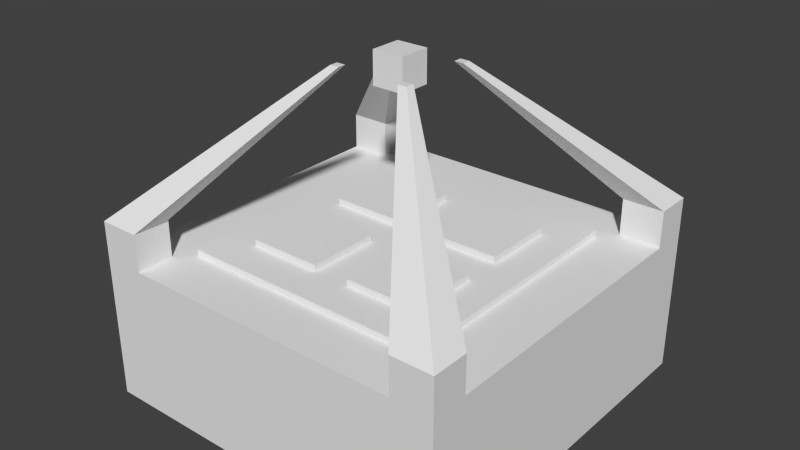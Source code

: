# Source: engine.blend  (saved by Blender 2.66.1; exported with 4.5.12 LTS)
import bpy
from mathutils import Matrix  # noqa: F401  (used for matrix-valued properties, if any)

bpy.ops.wm.read_factory_settings(use_empty=True)
scene = bpy.context.scene
scene.name = 'Scene'

# ---- collections
col_collection_1 = bpy.data.collections.new('Collection 1'); scene.collection.children.link(col_collection_1)

# ---- world
world_world = bpy.data.worlds.new('World'); scene.world = world_world
world_world.color = (0.05088, 0.05088, 0.05088)
world_world.use_sun_shadow = False
world_world.sun_shadow_jitter_overblur = 0.0
world_world.cycles.sampling_method = 'MANUAL'
world_world.cycles.sample_map_resolution = 256

# ---- meshes
me_rune3 = bpy.data.meshes.new('Rune3')
me_rune3.from_pydata([(0.05, 0.05, -0.09338), (0.05, 0.25, -0.09338), (0.25, 0.25, -0.09338), (0.25, 0.05, -0.09338), (0.05, 0.05, -0.07338), (0.05, 0.25, -0.07338), (0.25, 0.25, -0.07338), (0.25, 0.05, -0.07338)], [], [(4, 5, 1, 0), (5, 6, 2, 1), (6, 7, 3, 2), (7, 4, 0, 3), (0, 1, 2, 3), (7, 6, 5, 4)])
me_rune3.use_remesh_preserve_volume = False
me_rune3.use_remesh_preserve_attributes = False
me_rune3.use_mirror_vertex_groups = False
me_rune3.update()
me_rune2 = bpy.data.meshes.new('Rune2')
me_rune2.from_pydata([(0.05, 0.05, -0.09294), (0.05, 0.25, -0.09294), (0.25, 0.25, -0.09294), (0.25, 0.05, -0.09294), (0.05, 0.05, -0.07294), (0.05, 0.25, -0.07294), (0.25, 0.25, -0.07294), (0.25, 0.05, -0.07294)], [], [(4, 5, 1, 0), (5, 6, 2, 1), (6, 7, 3, 2), (7, 4, 0, 3), (0, 1, 2, 3), (7, 6, 5, 4)])
me_rune2.use_remesh_preserve_volume = False
me_rune2.use_remesh_preserve_attributes = False
me_rune2.use_mirror_vertex_groups = False
me_rune2.update()
me_rune1 = bpy.data.meshes.new('Rune1')
me_rune1.from_pydata([(0.05, 0.05, -0.9349), (0.05, 0.25, -0.9349), (0.25, 0.25, -0.9349), (0.25, 0.05, -0.9349), (0.05, 0.05, -0.7349), (0.05, 0.25, -0.7349), (0.25, 0.25, -0.7349), (0.25, 0.05, -0.7349)], [], [(4, 5, 1, 0), (5, 6, 2, 1), (6, 7, 3, 2), (7, 4, 0, 3), (0, 1, 2, 3), (7, 6, 5, 4)])
me_rune1.use_remesh_preserve_volume = False
me_rune1.use_remesh_preserve_attributes = False
me_rune1.use_mirror_vertex_groups = False
me_rune1.update()
me_rune0 = bpy.data.meshes.new('Rune0')
me_rune0.from_pydata([(0.05, 0.05, -0.9294), (0.05, 0.25, -0.9294), (0.25, 0.25, -0.9294), (0.25, 0.05, -0.9294), (0.05, 0.05, -0.7294), (0.05, 0.25, -0.7294), (0.25, 0.25, -0.7294), (0.25, 0.05, -0.7294)], [], [(4, 5, 1, 0), (5, 6, 2, 1), (6, 7, 3, 2), (7, 4, 0, 3), (0, 1, 2, 3), (7, 6, 5, 4)])
me_rune0.use_remesh_preserve_volume = False
me_rune0.use_remesh_preserve_attributes = False
me_rune0.use_mirror_vertex_groups = False
me_rune0.update()
me_focus = bpy.data.meshes.new('Focus')
me_focus.from_pydata([(-0.04383, -0.04383, 0.3119), (-0.04383, 0.04383, 0.3119), (0.04383, 0.04383, 0.3119), (0.04383, -0.04383, 0.3119), (-0.04383, -0.04383, 0.3995), (-0.04383, 0.04383, 0.3995), (0.04383, 0.04383, 0.3995), (0.04383, -0.04383, 0.3995)], [], [(4, 5, 1, 0), (5, 6, 2, 1), (6, 7, 3, 2), (7, 4, 0, 3), (0, 1, 2, 3), (7, 6, 5, 4)])
me_focus.use_remesh_preserve_volume = False
me_focus.use_remesh_preserve_attributes = False
me_focus.use_mirror_vertex_groups = False
me_focus.update()
me_engine = bpy.data.meshes.new('Engine')
me_engine.from_pydata([(-0.5, -0.5, -0.5), (-0.5, 0.5, -0.5), (0.5, 0.5, -0.5), (0.5, -0.5, -0.5), (-0.5, -0.5, -0.1076), (-0.5, 0.5, -0.1076), (0.5, 0.5, -0.1076), (0.5, -0.5, -0.1076), (-0.3877, 0.5, -0.1076), (0.3877, 0.5, -0.1076), (0.3877, 0.5, -0.5), (-0.3877, 0.5, -0.5), (0.3877, -0.5, -0.1076), (-0.3877, -0.5, -0.1076), (-0.3877, -0.5, -0.5), (0.3877, -0.5, -0.5), (-0.5, -0.3984, -0.1076), (-0.5, 0.3984, -0.1076), (-0.5, 0.3984, -0.5), (-0.5, -0.3984, -0.5), (0.5, 0.3984, -0.1076), (0.5, -0.3984, -0.1076), (0.5, -0.3984, -0.5), (0.5, 0.3984, -0.5), (-0.3877, 0.3984, -0.5), (-0.3877, -0.3984, -0.5), (0.3877, 0.3984, -0.5), (0.3877, -0.3984, -0.5), (0.3877, 0.3984, -0.1076), (0.3877, -0.3984, -0.1076), (-0.3877, 0.3984, -0.1076), (-0.3877, -0.3984, -0.1076), (-0.5, -0.5, -0.00715), (-0.5, 0.5, -0.00715), (0.5, 0.5, -0.00715), (0.5, -0.5, -0.00715), (-0.3877, 0.5, -0.00715), (0.3877, 0.5, -0.00715), (0.3877, -0.5, -0.00715), (-0.3877, -0.5, -0.00715), (-0.5, -0.3984, -0.00715), (-0.5, 0.3984, -0.00715), (0.5, 0.3984, -0.00715), (0.5, -0.3984, -0.00715), (0.3877, 0.3984, -0.00715), (0.3877, -0.3984, -0.00715), (-0.3877, 0.3984, -0.00715), (-0.3877, -0.3984, -0.00715), (-0.1125, -0.1125, 0.3651), (-0.1125, 0.1125, 0.3651), (0.1125, 0.1125, 0.3651), (0.1125, -0.1125, 0.3651), (-0.08724, 0.1125, 0.3651), (0.08724, 0.1125, 0.3651), (0.08724, -0.1125, 0.3651), (-0.08724, -0.1125, 0.3651), (-0.1125, -0.08965, 0.3651), (-0.1125, 0.08965, 0.3651), (0.1125, 0.08965, 0.3651), (0.1125, -0.08965, 0.3651), (0.08724, 0.08965, 0.3651), (0.08724, -0.08965, 0.3651), (-0.08724, 0.08965, 0.3651), (-0.08724, -0.08965, 0.3651), (0.3443, 0.3538, -0.1076), (0.3443, -0.3538, -0.1076), (-0.3443, 0.3538, -0.1076), (-0.3443, -0.3538, -0.1076), (0.3443, 0.3538, -0.09093), (0.3443, -0.3538, -0.09093), (-0.3443, 0.3538, -0.09093), (-0.3443, -0.3538, -0.09093)], [], [(17, 5, 1, 18), (9, 6, 2, 10), (21, 7, 3, 22), (13, 4, 0, 14), (26, 10, 2, 23), (21, 29, 45, 43), (5, 8, 11, 1), (8, 9, 10, 11), (7, 12, 15, 3), (12, 13, 14, 15), (18, 1, 11, 24), (24, 11, 10, 26), (7, 21, 43, 35), (28, 9, 8, 30), (4, 16, 19, 0), (16, 17, 18, 19), (6, 20, 23, 2), (20, 21, 22, 23), (15, 27, 22, 3), (27, 26, 23, 22), (9, 28, 44, 37), (31, 30, 17, 16), (0, 19, 25, 14), (19, 18, 24, 25), (14, 25, 27, 15), (25, 24, 26, 27), (31, 16, 40, 47), (21, 20, 28, 29), (12, 29, 31, 13), (28, 30, 66, 64), (47, 40, 56, 63), (34, 37, 53, 50), (45, 38, 54, 61), (46, 36, 52, 62), (17, 30, 46, 41), (28, 20, 42, 44), (29, 12, 38, 45), (30, 8, 36, 46), (6, 9, 37, 34), (12, 7, 35, 38), (20, 6, 34, 42), (13, 31, 47, 39), (4, 13, 39, 32), (5, 17, 41, 33), (8, 5, 33, 36), (16, 4, 32, 40), (62, 52, 49, 57), (58, 50, 53, 60), (55, 63, 56, 48), (51, 59, 61, 54), (39, 47, 63, 55), (35, 43, 59, 51), (41, 46, 62, 57), (40, 32, 48, 56), (32, 39, 55, 48), (43, 45, 61, 59), (42, 34, 50, 58), (36, 33, 49, 52), (44, 42, 58, 60), (37, 44, 60, 53), (38, 35, 51, 54), (33, 41, 57, 49), (64, 66, 70, 68), (30, 31, 67, 66), (31, 29, 65, 67), (29, 28, 64, 65), (69, 68, 70, 71), (65, 64, 68, 69), (66, 67, 71, 70), (67, 65, 69, 71)])
_uv = me_engine.uv_layers.new(name='UVMap')
_uv.uv.foreach_set('vector', [0.671, 0.9978, 0.7465, 0.9978, 0.7465, 0.7062, 0.671, 0.7062, 0.6631, 0.9978, 0.7465, 0.9978, 0.7465, 0.7062, 0.6631, 0.7062, 0.07897, 0.9978, 0.00348, 0.9978, 0.00348, 0.7062, 0.07897, 0.7062, 0.0869, 0.9978, 0.00348, 0.9978, 0.00348, 0.7062, 0.0869, 0.7062, 0.3542, 0.6646, 0.3542, 0.7048, 0.3987, 0.7048, 0.3987, 0.6646, 0.668, 0.004223, 0.6119, 0.004223, 0.6119, 0.05442, 0.668, 0.05442, 0.00348, 0.9978, 0.0869, 0.9978, 0.0869, 0.7062, 0.00348, 0.7062, 0.0869, 0.9978, 0.6631, 0.9978, 0.6631, 0.7062, 0.0869, 0.7062, 0.7465, 0.9978, 0.6631, 0.9978, 0.6631, 0.7062, 0.7465, 0.7062, 0.6631, 0.9978, 0.0869, 0.9978, 0.0869, 0.7062, 0.6631, 0.7062, 0.002625, 0.6646, 0.002625, 0.7048, 0.04709, 0.7048, 0.04709, 0.6646, 0.04709, 0.6646, 0.04709, 0.7048, 0.3542, 0.7048, 0.3542, 0.6646, 0.166, 0.002223, 0.2168, 0.002223, 0.2168, 0.05242, 0.166, 0.05242, 0.0, 0.0, 0.0, 0.0, 0.0, 0.0, 0.0, 0.0, 0.00348, 0.9978, 0.07897, 0.9978, 0.07897, 0.7062, 0.00348, 0.7062, 0.07897, 0.9978, 0.671, 0.9978, 0.671, 0.7062, 0.07897, 0.7062, 0.7465, 0.9978, 0.671, 0.9978, 0.671, 0.7062, 0.7465, 0.7062, 0.671, 0.9978, 0.07897, 0.9978, 0.07897, 0.7062, 0.671, 0.7062, 0.3542, 0.3088, 0.3542, 0.349, 0.3987, 0.349, 0.3987, 0.3088, 0.3542, 0.349, 0.3542, 0.6646, 0.3987, 0.6646, 0.3987, 0.349, 0.668, 0.004223, 0.6172, 0.004223, 0.6172, 0.05442, 0.668, 0.05442, 0.0, 0.0, 0.0, 0.0, 0.0, 0.0, 0.0, 0.0, 0.002625, 0.3088, 0.002625, 0.349, 0.04709, 0.349, 0.04709, 0.3088, 0.002625, 0.349, 0.002625, 0.6646, 0.04709, 0.6646, 0.04709, 0.349, 0.04709, 0.3088, 0.04709, 0.349, 0.3542, 0.349, 0.3542, 0.3088, 0.04709, 0.349, 0.04709, 0.6646, 0.3542, 0.6646, 0.3542, 0.349, 0.2221, 0.002223, 0.166, 0.002223, 0.166, 0.05242, 0.2221, 0.05242, 0.0, 0.0, 0.0, 0.0, 0.0, 0.0, 0.0, 0.0, 0.0, 0.0, 0.0, 0.0, 0.0, 0.0, 0.0, 0.0, 0.7899, 0.704, 0.4021, 0.704, 0.4238, 0.6817, 0.7682, 0.6817, 0.2221, 0.05242, 0.166, 0.05242, 0.3597, 0.2386, 0.3724, 0.2386, 0.006327, 0.01155, 0.06246, 0.01171, 0.2121, 0.2059, 0.1995, 0.2059, 0.2168, 0.05242, 0.166, 0.05242, 0.3597, 0.2386, 0.3712, 0.2386, 0.6172, 0.05442, 0.668, 0.05442, 0.4743, 0.2406, 0.4628, 0.2406, 0.166, 0.002223, 0.2221, 0.002223, 0.2221, 0.05242, 0.166, 0.05242, 0.6119, 0.004223, 0.668, 0.004223, 0.668, 0.05442, 0.6119, 0.05442, 0.2168, 0.002223, 0.166, 0.002223, 0.166, 0.05242, 0.2168, 0.05242, 0.6172, 0.004223, 0.668, 0.004223, 0.668, 0.05442, 0.6172, 0.05442, 0.668, 0.004223, 0.6119, 0.004223, 0.6119, 0.05442, 0.668, 0.05442, 0.6119, 0.004223, 0.668, 0.004223, 0.668, 0.05442, 0.6119, 0.05442, 0.6172, 0.004223, 0.668, 0.004223, 0.668, 0.05442, 0.6172, 0.05442, 0.166, 0.002223, 0.2168, 0.002223, 0.2168, 0.05242, 0.166, 0.05242, 0.166, 0.002223, 0.2221, 0.002223, 0.2221, 0.05242, 0.166, 0.05242, 0.668, 0.004223, 0.6172, 0.004223, 0.6172, 0.05442, 0.668, 0.05442, 0.2221, 0.002223, 0.166, 0.002223, 0.166, 0.05242, 0.2221, 0.05242, 0.2168, 0.002223, 0.166, 0.002223, 0.166, 0.05242, 0.2168, 0.05242, 0.213, 0.2193, 0.2015, 0.2192, 0.2016, 0.2066, 0.213, 0.2067, 0.1995, 0.2173, 0.1995, 0.2059, 0.2121, 0.2059, 0.2121, 0.2173, 0.2144, 0.2077, 0.2144, 0.2192, 0.2017, 0.2192, 0.2017, 0.2077, 0.2019, 0.2034, 0.2133, 0.2034, 0.2134, 0.216, 0.202, 0.216, 0.166, 0.05242, 0.2168, 0.05242, 0.3712, 0.2386, 0.3597, 0.2386, 0.007436, 0.01039, 0.05823, 0.01019, 0.2133, 0.2034, 0.2019, 0.2034, 0.166, 0.05242, 0.2221, 0.05242, 0.3724, 0.2386, 0.3597, 0.2386, 0.008, 0.0648, 0.008, 0.014, 0.2017, 0.2077, 0.2017, 0.2192, 0.008, 0.014, 0.06414, 0.014, 0.2144, 0.2077, 0.2017, 0.2077, 0.668, 0.05442, 0.6119, 0.05442, 0.4616, 0.2406, 0.4743, 0.2406, 0.00618, 0.06234, 0.006327, 0.01155, 0.1995, 0.2059, 0.1995, 0.2173, 0.008814, 0.06765, 0.0092, 0.01151, 0.2016, 0.2066, 0.2015, 0.2192, 0.6119, 0.05442, 0.668, 0.05442, 0.4743, 0.2406, 0.4616, 0.2406, 0.668, 0.05442, 0.6172, 0.05442, 0.4628, 0.2406, 0.4743, 0.2406, 0.007649, 0.06652, 0.007436, 0.01039, 0.2019, 0.2034, 0.202, 0.216, 0.0092, 0.01151, 0.06, 0.01186, 0.213, 0.2067, 0.2016, 0.2066, 0.7682, 0.451, 0.4238, 0.451, 0.4238, 0.4593, 0.7682, 0.4593, 0.4021, 0.704, 0.4021, 0.3056, 0.4238, 0.3279, 0.4238, 0.6817, 0.4021, 0.3056, 0.7899, 0.3056, 0.7682, 0.3279, 0.4238, 0.3279, 0.7899, 0.3056, 0.7899, 0.704, 0.7682, 0.6817, 0.7682, 0.3279, 0.7682, 0.3279, 0.7682, 0.6817, 0.4238, 0.6817, 0.4238, 0.3279, 0.4191, 0.451, 0.7729, 0.451, 0.7729, 0.4593, 0.4191, 0.4593, 0.7729, 0.451, 0.4191, 0.451, 0.4191, 0.4593, 0.7729, 0.4593, 0.4238, 0.451, 0.7682, 0.451, 0.7682, 0.4593, 0.4238, 0.4593])
me_engine.use_remesh_preserve_volume = False
me_engine.use_remesh_preserve_attributes = False
me_engine.use_mirror_vertex_groups = False
me_engine.update()

# ---- objects
ob_rune3 = bpy.data.objects.new('Rune3', me_rune3)
ob_rune2 = bpy.data.objects.new('Rune2', me_rune2)
ob_rune1 = bpy.data.objects.new('Rune1', me_rune1)
ob_rune0 = bpy.data.objects.new('Rune0', me_rune0)
ob_focus = bpy.data.objects.new('Focus', me_focus)
ob_engine = bpy.data.objects.new('Engine', me_engine)

# ---- transforms, parenting, visibility, modifiers, constraints
ob_rune3.location = (0.0, 0.0, 0.0)
ob_rune3.rotation_euler = (0.0, -0.0, -3.142)
ob_rune3.lineart.crease_threshold = 0.0
ob_rune2.location = (0.0, 0.0, 0.0)
ob_rune2.rotation_euler = (0.0, 0.0, -4.712)
ob_rune2.lineart.crease_threshold = 0.0
ob_rune1.location = (0.0, 0.0, 0.0)
ob_rune1.rotation_euler = (0.0, -0.0, -1.571)
ob_rune1.scale = (1.0, 1.0, 0.1)
ob_rune1.lineart.crease_threshold = 0.0
ob_rune0.location = (0.0, 0.0, 0.0)
ob_rune0.scale = (1.0, 1.0, 0.1)
ob_rune0.lineart.crease_threshold = 0.0
ob_focus.location = (0.0, 0.0, 0.0)
ob_focus.lineart.crease_threshold = 0.0
ob_engine.location = (0.0, 0.0, 0.0)
ob_engine.lineart.crease_threshold = 0.0

# ---- collection membership
col_collection_1.objects.link(ob_rune3)
col_collection_1.objects.link(ob_rune2)
col_collection_1.objects.link(ob_rune1)
col_collection_1.objects.link(ob_rune0)
col_collection_1.objects.link(ob_focus)
col_collection_1.objects.link(ob_engine)

# ---- scene / render settings (as saved in the file)
scene.frame_start = 1; scene.frame_end = 250; scene.frame_set(1)
scene.render.engine = 'BLENDER_EEVEE_NEXT'
scene.render.image_settings.color_mode = 'RGB'
scene.render.image_settings.compression = 90
scene.render.resolution_percentage = 50
scene.render.dither_intensity = 0.0
scene.render.bake_margin = 2
scene.cycles.use_denoising = False
scene.cycles.samples = 10
scene.cycles.sampling_pattern = 'TABULATED_SOBOL'
scene.cycles.light_sampling_threshold = 0.0
scene.cycles.use_adaptive_sampling = False
scene.cycles.use_light_tree = False
scene.cycles.blur_glossy = 0.0
scene.cycles.volume_bounces = 1
scene.cycles.pixel_filter_type = 'GAUSSIAN'
scene.cycles.sample_clamp_indirect = 0.0
scene.view_settings.view_transform = 'Standard'
bpy.context.view_layer.update()

# ---- added for rendering (the .blend has no active camera and no usable light): camera, sun
cam_auto = bpy.data.cameras.new('AutoCamera')
cam_auto.lens = 50.0
cam_auto.sensor_width = 36.0
cam_auto.clip_end = 1000.0
ob_auto_camera = bpy.data.objects.new('AutoCamera', cam_auto)
scene.collection.objects.link(ob_auto_camera)
ob_auto_camera.location = (1.55073, -1.86088, 1.19035)
ob_auto_camera.rotation_euler = (1.09748, -7.21219e-08, 0.694738)
scene.camera = ob_auto_camera
light_auto_sun = bpy.data.lights.new('AutoSun', 'SUN')
light_auto_sun.energy = 3.0
light_auto_sun.angle = 0.0523599
ob_auto_sun = bpy.data.objects.new('AutoSun', light_auto_sun)
scene.collection.objects.link(ob_auto_sun)
ob_auto_sun.rotation_euler = (0.872665, 0.174533, 0.523599)
bpy.context.view_layer.update()
